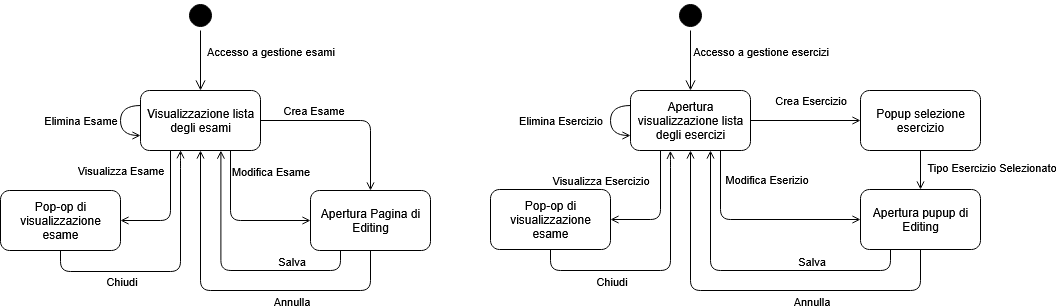

The diagram above was exported from draw.io. Its source (the exported page's mxGraphModel, read from the mxfile embedded in the PNG):
<mxGraphModel dx="2015" dy="749" grid="1" gridSize="10" guides="1" tooltips="1" connect="1" arrows="1" fold="1" page="1" pageScale="1" pageWidth="827" pageHeight="1169" background="light-dark(#FFFFFF,#585858)" math="0" shadow="0">
  <root>
    <mxCell id="0" />
    <mxCell id="1" parent="0" />
    <mxCell id="uZWuQbaXJ9v9nsbqZsbJ-2" value="" style="ellipse;html=1;shape=startState;fillColor=#000000;strokeColor=light-dark(#000000,#000000);" vertex="1" parent="1">
      <mxGeometry x="45" y="70" width="30" height="30" as="geometry" />
    </mxCell>
    <mxCell id="uZWuQbaXJ9v9nsbqZsbJ-3" value="Accesso a gestione esami" style="edgeStyle=orthogonalEdgeStyle;html=1;verticalAlign=bottom;endArrow=open;endSize=8;strokeColor=light-dark(#000000,#EEEEEE);rounded=0;labelBackgroundColor=none;" edge="1" source="uZWuQbaXJ9v9nsbqZsbJ-2" parent="1">
      <mxGeometry y="70" relative="1" as="geometry">
        <mxPoint x="60" y="160" as="targetPoint" />
        <mxPoint as="offset" />
      </mxGeometry>
    </mxCell>
    <mxCell id="uZWuQbaXJ9v9nsbqZsbJ-7" value="&lt;div&gt;Crea Esame&lt;/div&gt;" style="edgeStyle=orthogonalEdgeStyle;rounded=1;orthogonalLoop=1;jettySize=auto;html=1;exitX=1;exitY=0.5;exitDx=0;exitDy=0;entryX=0.5;entryY=0;entryDx=0;entryDy=0;curved=0;labelBackgroundColor=none;endArrow=open;endFill=0;" edge="1" parent="1" source="uZWuQbaXJ9v9nsbqZsbJ-5" target="uZWuQbaXJ9v9nsbqZsbJ-6">
      <mxGeometry x="-0.4119" y="10" relative="1" as="geometry">
        <mxPoint as="offset" />
      </mxGeometry>
    </mxCell>
    <mxCell id="uZWuQbaXJ9v9nsbqZsbJ-10" value="Modifica Esame" style="edgeStyle=orthogonalEdgeStyle;rounded=1;orthogonalLoop=1;jettySize=auto;html=1;entryX=0;entryY=0.5;entryDx=0;entryDy=0;exitX=0.75;exitY=1;exitDx=0;exitDy=0;curved=0;labelBackgroundColor=none;endArrow=open;endFill=0;" edge="1" parent="1" source="uZWuQbaXJ9v9nsbqZsbJ-5" target="uZWuQbaXJ9v9nsbqZsbJ-6">
      <mxGeometry x="-0.7139" y="40" relative="1" as="geometry">
        <mxPoint x="60" y="310" as="targetPoint" />
        <mxPoint as="offset" />
      </mxGeometry>
    </mxCell>
    <mxCell id="uZWuQbaXJ9v9nsbqZsbJ-13" value="Visualizza Esame" style="edgeStyle=orthogonalEdgeStyle;rounded=1;orthogonalLoop=1;jettySize=auto;html=1;exitX=0.25;exitY=1;exitDx=0;exitDy=0;entryX=1;entryY=0.5;entryDx=0;entryDy=0;curved=0;labelBackgroundColor=none;endArrow=open;endFill=0;" edge="1" parent="1" source="uZWuQbaXJ9v9nsbqZsbJ-5" target="uZWuQbaXJ9v9nsbqZsbJ-12">
      <mxGeometry x="-0.6667" y="-50" relative="1" as="geometry">
        <mxPoint as="offset" />
      </mxGeometry>
    </mxCell>
    <mxCell id="uZWuQbaXJ9v9nsbqZsbJ-32" value="Elimina Esame" style="edgeStyle=orthogonalEdgeStyle;rounded=0;orthogonalLoop=1;jettySize=auto;html=1;entryX=0;entryY=0.75;entryDx=0;entryDy=0;exitX=0;exitY=0.25;exitDx=0;exitDy=0;curved=1;labelBackgroundColor=none;endArrow=open;endFill=0;" edge="1" parent="1" source="uZWuQbaXJ9v9nsbqZsbJ-5" target="uZWuQbaXJ9v9nsbqZsbJ-5">
      <mxGeometry y="-40" relative="1" as="geometry">
        <mxPoint x="-20" y="220" as="targetPoint" />
        <Array as="points">
          <mxPoint x="-20" y="175" />
          <mxPoint x="-20" y="205" />
        </Array>
        <mxPoint as="offset" />
      </mxGeometry>
    </mxCell>
    <mxCell id="uZWuQbaXJ9v9nsbqZsbJ-5" value="Visualizzazione lista degli esami" style="rounded=1;whiteSpace=wrap;html=1;" vertex="1" parent="1">
      <mxGeometry y="160" width="120" height="60" as="geometry" />
    </mxCell>
    <mxCell id="uZWuQbaXJ9v9nsbqZsbJ-39" style="edgeStyle=orthogonalEdgeStyle;rounded=1;orthogonalLoop=1;jettySize=auto;html=1;exitX=0.25;exitY=1;exitDx=0;exitDy=0;entryX=0.67;entryY=1.002;entryDx=0;entryDy=0;entryPerimeter=0;curved=0;labelBackgroundColor=none;endArrow=open;endFill=0;" edge="1" parent="1" source="uZWuQbaXJ9v9nsbqZsbJ-6" target="uZWuQbaXJ9v9nsbqZsbJ-5">
      <mxGeometry relative="1" as="geometry">
        <mxPoint x="230" y="380.0000000000001" as="targetPoint" />
      </mxGeometry>
    </mxCell>
    <mxCell id="uZWuQbaXJ9v9nsbqZsbJ-40" value="&lt;div&gt;Salva&lt;/div&gt;" style="edgeLabel;html=1;align=center;verticalAlign=middle;resizable=0;points=[];labelBackgroundColor=none;" vertex="1" connectable="0" parent="uZWuQbaXJ9v9nsbqZsbJ-39">
      <mxGeometry x="-0.4255" y="1" relative="1" as="geometry">
        <mxPoint x="5" y="-11" as="offset" />
      </mxGeometry>
    </mxCell>
    <mxCell id="uZWuQbaXJ9v9nsbqZsbJ-41" style="edgeStyle=orthogonalEdgeStyle;rounded=1;orthogonalLoop=1;jettySize=auto;html=1;entryX=0.5;entryY=1;entryDx=0;entryDy=0;curved=0;labelBackgroundColor=none;endArrow=open;endFill=0;" edge="1" parent="1" source="uZWuQbaXJ9v9nsbqZsbJ-6" target="uZWuQbaXJ9v9nsbqZsbJ-5">
      <mxGeometry relative="1" as="geometry">
        <mxPoint x="230" y="370.0000000000001" as="targetPoint" />
        <Array as="points">
          <mxPoint x="230" y="360" />
          <mxPoint x="60" y="360" />
        </Array>
      </mxGeometry>
    </mxCell>
    <mxCell id="uZWuQbaXJ9v9nsbqZsbJ-42" value="Annulla" style="edgeLabel;html=1;align=center;verticalAlign=middle;resizable=0;points=[];labelBackgroundColor=none;" vertex="1" connectable="0" parent="uZWuQbaXJ9v9nsbqZsbJ-41">
      <mxGeometry x="-0.2867" relative="1" as="geometry">
        <mxPoint x="5" y="10" as="offset" />
      </mxGeometry>
    </mxCell>
    <mxCell id="uZWuQbaXJ9v9nsbqZsbJ-6" value="Apertura Pagina di Editing" style="rounded=1;whiteSpace=wrap;html=1;" vertex="1" parent="1">
      <mxGeometry x="170" y="260" width="120" height="60" as="geometry" />
    </mxCell>
    <mxCell id="uZWuQbaXJ9v9nsbqZsbJ-12" value="Pop-op di visualizzazione esame" style="rounded=1;whiteSpace=wrap;html=1;" vertex="1" parent="1">
      <mxGeometry x="-140" y="260" width="120" height="60" as="geometry" />
    </mxCell>
    <mxCell id="uZWuQbaXJ9v9nsbqZsbJ-17" value="" style="ellipse;html=1;shape=startState;fillColor=#000000;strokeColor=light-dark(#000000,#000000);" vertex="1" parent="1">
      <mxGeometry x="535" y="70" width="30" height="30" as="geometry" />
    </mxCell>
    <mxCell id="uZWuQbaXJ9v9nsbqZsbJ-18" value="Accesso a gestione esercizi" style="edgeStyle=orthogonalEdgeStyle;html=1;verticalAlign=bottom;endArrow=open;endSize=8;strokeColor=light-dark(#000000,#FFFFFF);rounded=0;labelBackgroundColor=none;" edge="1" parent="1" source="uZWuQbaXJ9v9nsbqZsbJ-17">
      <mxGeometry y="70" relative="1" as="geometry">
        <mxPoint x="550" y="160" as="targetPoint" />
        <mxPoint as="offset" />
      </mxGeometry>
    </mxCell>
    <mxCell id="uZWuQbaXJ9v9nsbqZsbJ-20" value="Modifica Eserizio" style="edgeStyle=orthogonalEdgeStyle;rounded=1;orthogonalLoop=1;jettySize=auto;html=1;entryX=0;entryY=0.5;entryDx=0;entryDy=0;exitX=0.75;exitY=1;exitDx=0;exitDy=0;curved=0;labelBackgroundColor=none;endArrow=open;endFill=0;" edge="1" parent="1" source="uZWuQbaXJ9v9nsbqZsbJ-22" target="uZWuQbaXJ9v9nsbqZsbJ-24">
      <mxGeometry x="0.0998" y="40" relative="1" as="geometry">
        <mxPoint x="550" y="310" as="targetPoint" />
        <mxPoint as="offset" />
      </mxGeometry>
    </mxCell>
    <mxCell id="uZWuQbaXJ9v9nsbqZsbJ-21" value="Visualizza Esercizio" style="edgeStyle=orthogonalEdgeStyle;rounded=1;orthogonalLoop=1;jettySize=auto;html=1;exitX=0.25;exitY=1;exitDx=0;exitDy=0;entryX=1;entryY=0.5;entryDx=0;entryDy=0;curved=0;labelBackgroundColor=none;endArrow=open;endFill=0;" edge="1" parent="1" source="uZWuQbaXJ9v9nsbqZsbJ-22" target="uZWuQbaXJ9v9nsbqZsbJ-26">
      <mxGeometry x="1" y="-40" relative="1" as="geometry">
        <mxPoint x="-10" y="1" as="offset" />
      </mxGeometry>
    </mxCell>
    <mxCell id="uZWuQbaXJ9v9nsbqZsbJ-29" value="Crea Esercizio" style="edgeStyle=orthogonalEdgeStyle;rounded=0;orthogonalLoop=1;jettySize=auto;html=1;entryX=0;entryY=0.5;entryDx=0;entryDy=0;labelBackgroundColor=none;endArrow=open;endFill=0;" edge="1" parent="1" source="uZWuQbaXJ9v9nsbqZsbJ-22" target="uZWuQbaXJ9v9nsbqZsbJ-30">
      <mxGeometry x="0.0909" y="20" relative="1" as="geometry">
        <mxPoint x="640" y="190" as="targetPoint" />
        <mxPoint as="offset" />
      </mxGeometry>
    </mxCell>
    <mxCell id="uZWuQbaXJ9v9nsbqZsbJ-22" value="Apertura visualizzazione lista degli esercizi" style="rounded=1;whiteSpace=wrap;html=1;" vertex="1" parent="1">
      <mxGeometry x="490" y="160" width="120" height="60" as="geometry" />
    </mxCell>
    <mxCell id="uZWuQbaXJ9v9nsbqZsbJ-24" value="Apertura pupup di Editing" style="rounded=1;whiteSpace=wrap;html=1;" vertex="1" parent="1">
      <mxGeometry x="720" y="259" width="120" height="60" as="geometry" />
    </mxCell>
    <mxCell id="uZWuQbaXJ9v9nsbqZsbJ-25" style="edgeStyle=orthogonalEdgeStyle;rounded=1;orthogonalLoop=1;jettySize=auto;html=1;curved=0;entryX=0.332;entryY=1.005;entryDx=0;entryDy=0;entryPerimeter=0;exitX=0.5;exitY=1;exitDx=0;exitDy=0;labelBackgroundColor=none;endArrow=open;endFill=0;" edge="1" parent="1" source="uZWuQbaXJ9v9nsbqZsbJ-26" target="uZWuQbaXJ9v9nsbqZsbJ-22">
      <mxGeometry relative="1" as="geometry">
        <mxPoint x="410" y="326" as="sourcePoint" />
        <mxPoint x="550" y="227" as="targetPoint" />
        <Array as="points">
          <mxPoint x="410" y="340" />
          <mxPoint x="530" y="340" />
          <mxPoint x="530" y="227" />
          <mxPoint x="530" y="227" />
        </Array>
      </mxGeometry>
    </mxCell>
    <mxCell id="uZWuQbaXJ9v9nsbqZsbJ-36" value="Chiudi" style="edgeLabel;html=1;align=center;verticalAlign=middle;resizable=0;points=[];labelBackgroundColor=none;" vertex="1" connectable="0" parent="uZWuQbaXJ9v9nsbqZsbJ-25">
      <mxGeometry x="-0.3753" y="-1" relative="1" as="geometry">
        <mxPoint y="9" as="offset" />
      </mxGeometry>
    </mxCell>
    <mxCell id="uZWuQbaXJ9v9nsbqZsbJ-26" value="Pop-op di visualizzazione esame" style="rounded=1;whiteSpace=wrap;html=1;" vertex="1" parent="1">
      <mxGeometry x="350" y="259" width="120" height="60" as="geometry" />
    </mxCell>
    <mxCell id="uZWuQbaXJ9v9nsbqZsbJ-31" value="" style="edgeStyle=orthogonalEdgeStyle;rounded=0;orthogonalLoop=1;jettySize=auto;html=1;labelBackgroundColor=none;endArrow=open;endFill=0;" edge="1" parent="1" source="uZWuQbaXJ9v9nsbqZsbJ-30" target="uZWuQbaXJ9v9nsbqZsbJ-24">
      <mxGeometry relative="1" as="geometry" />
    </mxCell>
    <mxCell id="uZWuQbaXJ9v9nsbqZsbJ-47" value="Tipo Esercizio Selezionato" style="edgeLabel;html=1;align=center;verticalAlign=middle;resizable=0;points=[];labelBackgroundColor=none;" vertex="1" connectable="0" parent="uZWuQbaXJ9v9nsbqZsbJ-31">
      <mxGeometry x="-0.0091" y="-2" relative="1" as="geometry">
        <mxPoint x="68" y="-4" as="offset" />
      </mxGeometry>
    </mxCell>
    <mxCell id="uZWuQbaXJ9v9nsbqZsbJ-30" value="Popup selezione esercizio" style="rounded=1;whiteSpace=wrap;html=1;" vertex="1" parent="1">
      <mxGeometry x="720" y="160" width="120" height="60" as="geometry" />
    </mxCell>
    <mxCell id="uZWuQbaXJ9v9nsbqZsbJ-33" value="Elimina Esercizio" style="edgeStyle=orthogonalEdgeStyle;rounded=0;orthogonalLoop=1;jettySize=auto;html=1;entryX=0;entryY=0.75;entryDx=0;entryDy=0;exitX=0;exitY=0.25;exitDx=0;exitDy=0;curved=1;labelBackgroundColor=none;endArrow=open;endFill=0;" edge="1" parent="1">
      <mxGeometry x="-0.0003" y="-50" relative="1" as="geometry">
        <mxPoint x="490" y="205" as="targetPoint" />
        <mxPoint x="490" y="175" as="sourcePoint" />
        <Array as="points">
          <mxPoint x="470" y="175" />
          <mxPoint x="470" y="205" />
        </Array>
        <mxPoint as="offset" />
      </mxGeometry>
    </mxCell>
    <mxCell id="uZWuQbaXJ9v9nsbqZsbJ-37" style="edgeStyle=orthogonalEdgeStyle;rounded=1;orthogonalLoop=1;jettySize=auto;html=1;curved=0;exitX=0.5;exitY=1;exitDx=0;exitDy=0;entryX=0.334;entryY=0.996;entryDx=0;entryDy=0;entryPerimeter=0;labelBackgroundColor=none;endArrow=open;endFill=0;" edge="1" parent="1" target="uZWuQbaXJ9v9nsbqZsbJ-5">
      <mxGeometry relative="1" as="geometry">
        <mxPoint x="-80" y="320" as="sourcePoint" />
        <mxPoint x="40" y="221" as="targetPoint" />
        <Array as="points">
          <mxPoint x="-80" y="341" />
          <mxPoint x="40" y="341" />
          <mxPoint x="40" y="228" />
          <mxPoint x="40" y="228" />
        </Array>
      </mxGeometry>
    </mxCell>
    <mxCell id="uZWuQbaXJ9v9nsbqZsbJ-38" value="Chiudi" style="edgeLabel;html=1;align=center;verticalAlign=middle;resizable=0;points=[];labelBackgroundColor=none;" vertex="1" connectable="0" parent="uZWuQbaXJ9v9nsbqZsbJ-37">
      <mxGeometry x="-0.3753" y="-1" relative="1" as="geometry">
        <mxPoint x="-1" y="8" as="offset" />
      </mxGeometry>
    </mxCell>
    <mxCell id="uZWuQbaXJ9v9nsbqZsbJ-43" style="edgeStyle=orthogonalEdgeStyle;rounded=1;orthogonalLoop=1;jettySize=auto;html=1;exitX=0.25;exitY=1;exitDx=0;exitDy=0;entryX=0.67;entryY=1.002;entryDx=0;entryDy=0;entryPerimeter=0;curved=0;labelBackgroundColor=none;endArrow=open;endFill=0;" edge="1" parent="1" source="uZWuQbaXJ9v9nsbqZsbJ-24">
      <mxGeometry relative="1" as="geometry">
        <mxPoint x="570" y="220" as="targetPoint" />
        <mxPoint x="690" y="320" as="sourcePoint" />
        <Array as="points">
          <mxPoint x="750" y="340" />
          <mxPoint x="570" y="340" />
        </Array>
      </mxGeometry>
    </mxCell>
    <mxCell id="uZWuQbaXJ9v9nsbqZsbJ-44" value="&lt;div&gt;Salva&lt;/div&gt;" style="edgeLabel;html=1;align=center;verticalAlign=middle;resizable=0;points=[];labelBackgroundColor=none;" vertex="1" connectable="0" parent="uZWuQbaXJ9v9nsbqZsbJ-43">
      <mxGeometry x="-0.4255" y="1" relative="1" as="geometry">
        <mxPoint x="-9" y="-11" as="offset" />
      </mxGeometry>
    </mxCell>
    <mxCell id="uZWuQbaXJ9v9nsbqZsbJ-45" style="edgeStyle=orthogonalEdgeStyle;rounded=1;orthogonalLoop=1;jettySize=auto;html=1;entryX=0.5;entryY=1;entryDx=0;entryDy=0;curved=0;exitX=0.5;exitY=1;exitDx=0;exitDy=0;labelBackgroundColor=none;endArrow=open;endFill=0;" edge="1" parent="1" source="uZWuQbaXJ9v9nsbqZsbJ-24">
      <mxGeometry relative="1" as="geometry">
        <mxPoint x="550" y="220" as="targetPoint" />
        <mxPoint x="720" y="320" as="sourcePoint" />
        <Array as="points">
          <mxPoint x="780" y="360" />
          <mxPoint x="550" y="360" />
        </Array>
      </mxGeometry>
    </mxCell>
    <mxCell id="uZWuQbaXJ9v9nsbqZsbJ-46" value="Annulla" style="edgeLabel;html=1;align=center;verticalAlign=middle;resizable=0;points=[];labelBackgroundColor=none;" vertex="1" connectable="0" parent="uZWuQbaXJ9v9nsbqZsbJ-45">
      <mxGeometry x="-0.2867" relative="1" as="geometry">
        <mxPoint x="-4" y="10" as="offset" />
      </mxGeometry>
    </mxCell>
  </root>
</mxGraphModel>